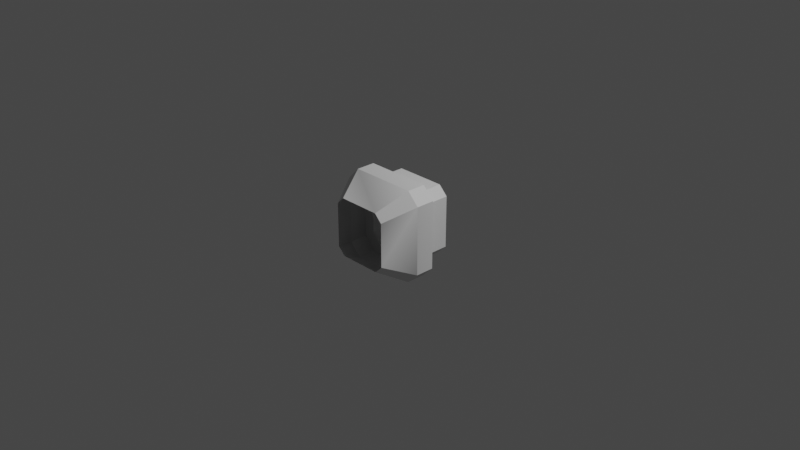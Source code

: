 # Source: sspx-cupola-125-1-iva.blend  (saved by Blender 3.1.7; exported with 4.5.12 LTS)
import bpy
from mathutils import Matrix  # noqa: F401  (used for matrix-valued properties, if any)

bpy.ops.wm.read_factory_settings(use_empty=True)
scene = bpy.context.scene
scene.name = 'Scene'

# ---- collections
col_collection = bpy.data.collections.new('Collection'); scene.collection.children.link(col_collection)

# ---- world
world_world = bpy.data.worlds.new('World'); scene.world = world_world
world_world.use_nodes = True; world_world.node_tree.nodes.clear()
_N = world_world.node_tree.nodes; _L = world_world.node_tree.links
n0 = _N.new('ShaderNodeOutputWorld'); n0.name = 'World Output'; n0.location = (300, 300)
n1 = _N.new('ShaderNodeBackground'); n1.name = 'Background'; n1.location = (10, 300)
n1.inputs[0].default_value = (0.05088, 0.05088, 0.05088, 1.0)
_L.new(n1.outputs[0], n0.inputs[0])
n0.is_active_output = True
world_world.color = (0.05088, 0.05088, 0.05088)
world_world.use_sun_shadow = False
world_world.sun_shadow_jitter_overblur = 0.0

# ---- cameras
cam_camera = bpy.data.cameras.new('Camera')
cam_camera.clip_end = 100.0
cam_camera.ortho_scale = 7.314

# ---- lights
light_light = bpy.data.lights.new('Light', 'POINT')
light_light.transmission_factor = 0.0
light_light.energy = 1000.0
light_light.shadow_soft_size = 0.1
light_light.shadow_maximum_resolution = 0.006
light_light.use_absolute_resolution = True

# ---- meshes
me_interior_1_001 = bpy.data.meshes.new('Interior 1.001')
me_interior_1_001.from_pydata([(0.3652, -0.01564, 0.5014), (-0.3652, -0.2225, 0.5014), (0.3652, -0.2225, 0.5014), (-0.3652, -0.01564, 0.5014), (-0.4948, -0.01564, 0.3718), (-0.4948, -0.2225, -0.3718), (-0.4948, -0.2225, 0.3718), (-0.4948, -0.01564, -0.3718), (-0.3652, -0.01564, -0.5014), (0.3652, -0.2225, -0.5014), (-0.3652, -0.2225, -0.5014), (0.3652, -0.01564, -0.5014), (0.4948, -0.01564, 0.3718), (0.4948, -0.2225, -0.3718), (0.4948, -0.01564, -0.3718), (0.4948, -0.2225, 0.3718), (-0.4948, -0.01564, 0.3718), (-0.3652, -0.2225, 0.5014), (-0.3652, -0.01564, 0.5014), (-0.4948, -0.2225, 0.3718), (0.3652, -0.2225, 0.5014), (0.4948, -0.01564, 0.3718), (0.3652, -0.01564, 0.5014), (0.4948, -0.2225, 0.3718), (-0.3652, -0.01564, -0.5014), (-0.4948, -0.2225, -0.3718), (-0.4948, -0.01564, -0.3718), (-0.3652, -0.2225, -0.5014), (0.3652, -0.01564, -0.5014), (0.4948, -0.2225, -0.3718), (0.3652, -0.2225, -0.5014), (0.4948, -0.01564, -0.3718), (0.4948, -0.01564, -0.3718), (0.3751, -0.01564, 0.2818), (0.4948, -0.01564, 0.3718), (0.3751, -0.01564, -0.2818), (0.2769, -0.01564, 0.3801), (0.3652, -0.01564, 0.5014), (-0.2769, -0.01564, 0.3801), (-0.3652, -0.01564, 0.5014), (-0.3751, -0.01564, 0.2818), (-0.4948, -0.01564, 0.3718), (-0.3751, -0.01564, -0.2818), (-0.4948, -0.01564, -0.3718), (-0.2769, -0.01564, -0.3801), (-0.3652, -0.01564, -0.5014), (0.2769, -0.01564, -0.3801), (0.3652, -0.01564, -0.5014), (0.3751, -0.01564, -0.2818), (0.3751, 0.2948, 0.2818), (0.3751, -0.01564, 0.2818), (0.3751, 0.2948, -0.2818), (-0.2769, -0.01564, 0.3801), (-0.3751, 0.2948, 0.2818), (-0.3751, -0.01564, 0.2818), (-0.2769, 0.2948, 0.3801), (0.3751, -0.01564, 0.2818), (0.2769, 0.2948, 0.3801), (0.2769, -0.01564, 0.3801), (0.3751, 0.2948, 0.2818), (-0.3751, -0.01564, -0.2818), (-0.2769, 0.2948, -0.3801), (-0.2769, -0.01564, -0.3801), (-0.3751, 0.2948, -0.2818), (0.2769, -0.01564, 0.3801), (-0.2769, 0.2948, 0.3801), (-0.2769, -0.01564, 0.3801), (0.2769, 0.2948, 0.3801), (-0.3751, -0.01564, 0.2818), (-0.3751, 0.2948, -0.2818), (-0.3751, -0.01564, -0.2818), (-0.3751, 0.2948, 0.2818), (-0.2769, -0.01564, -0.3801), (0.2769, 0.2948, -0.3801), (0.2769, -0.01564, -0.3801), (-0.2769, 0.2948, -0.3801), (0.2769, -0.01564, -0.3801), (0.3751, 0.2948, -0.2818), (0.3751, -0.01564, -0.2818), (0.2769, 0.2948, -0.3801), (0.3751, 0.2948, -0.2818), (0.2236, 0.2948, 0.168), (0.3751, 0.2948, 0.2818), (0.2236, 0.2948, -0.168), (0.1651, 0.2948, 0.2266), (0.2769, 0.2948, 0.3801), (-0.1651, 0.2948, 0.2266), (-0.2769, 0.2948, 0.3801), (-0.2236, 0.2948, 0.168), (-0.3751, 0.2948, 0.2818), (-0.2236, 0.2948, -0.168), (-0.3751, 0.2948, -0.2818), (-0.1651, 0.2948, -0.2266), (-0.2769, 0.2948, -0.3801), (0.1651, 0.2948, -0.2266), (0.2769, 0.2948, -0.3801), (-0.2343, -0.5376, 0.3216), (0.2343, -0.5376, 0.3216), (-0.3174, -0.5376, -0.2385), (-0.3174, -0.5376, 0.2385), (0.2343, -0.5376, -0.3216), (-0.2343, -0.5376, -0.3216), (0.3174, -0.5376, -0.2385), (0.3174, -0.5376, 0.2385), (-0.2343, -0.5376, 0.3216), (-0.3174, -0.5376, 0.2385), (0.2343, -0.5376, 0.3216), (0.3174, -0.5376, 0.2385), (-0.3174, -0.5376, -0.2385), (-0.2343, -0.5376, -0.3216), (0.3174, -0.5376, -0.2385), (0.2343, -0.5376, -0.3216)], [], [(0, 2, 1), (3, 0, 1), (6, 5, 4), (7, 4, 5), (10, 9, 8), (11, 8, 9), (14, 13, 12), (15, 12, 13), (18, 17, 16), (19, 16, 17), (22, 21, 20), (23, 20, 21), (26, 25, 24), (27, 24, 25), (30, 29, 28), (31, 28, 29), (34, 33, 32), (35, 32, 33), (33, 34, 36), (37, 36, 34), (36, 37, 38), (39, 38, 37), (38, 39, 40), (41, 40, 39), (40, 41, 42), (43, 42, 41), (42, 43, 44), (45, 44, 43), (44, 45, 46), (47, 46, 45), (32, 35, 47), (46, 47, 35), (50, 49, 48), (51, 48, 49), (54, 53, 52), (55, 52, 53), (58, 57, 56), (59, 56, 57), (62, 61, 60), (63, 60, 61), (66, 65, 64), (67, 64, 65), (70, 69, 68), (71, 68, 69), (74, 73, 72), (75, 72, 73), (78, 77, 76), (79, 76, 77), (82, 81, 80), (83, 80, 81), (81, 82, 84), (85, 84, 82), (84, 85, 86), (87, 86, 85), (86, 87, 88), (89, 88, 87), (88, 89, 90), (91, 90, 89), (90, 91, 92), (93, 92, 91), (92, 93, 94), (95, 94, 93), (80, 83, 95), (94, 95, 83), (15, 13, 102, 103), (29, 30, 111, 110), (20, 23, 107, 106), (9, 10, 101, 100), (5, 6, 99, 98), (1, 2, 97, 96), (27, 25, 108, 109), (19, 17, 104, 105)])
_uv = me_interior_1_001.uv_layers.new(name='UVMap')
_uv.uv.foreach_set('vector', [0.4326, 0.8009, 0.3859, 0.7998, 0.385, 0.9972, 0.4315, 0.9972, 0.4326, 0.8009, 0.385, 0.9972, 0.3854, 0.7996, 0.385, 0.9977, 0.4326, 0.8011, 0.4315, 0.9971, 0.4326, 0.8011, 0.385, 0.9977, 0.3859, 0.7999, 0.385, 0.9974, 0.4326, 0.8007, 0.4315, 0.9971, 0.4326, 0.8007, 0.385, 0.9974, 0.4326, 0.8013, 0.3854, 0.7996, 0.4315, 0.9971, 0.385, 0.9975, 0.4315, 0.9971, 0.3854, 0.7996, 0.4325, 0.7577, 0.3859, 0.7577, 0.4326, 0.8011, 0.3854, 0.7996, 0.4326, 0.8011, 0.3859, 0.7577, 0.4326, 0.8009, 0.4325, 0.7577, 0.3859, 0.7998, 0.3859, 0.7578, 0.3859, 0.7998, 0.4325, 0.7577, 0.4325, 0.7577, 0.3859, 0.7578, 0.4326, 0.8007, 0.3859, 0.7999, 0.4326, 0.8007, 0.3859, 0.7578, 0.3859, 0.7576, 0.3854, 0.7996, 0.4325, 0.7577, 0.4326, 0.8013, 0.4325, 0.7577, 0.3854, 0.7996, 0.6864, 0.7977, 0.6686, 0.8214, 0.5392, 0.7977, 0.557, 0.8214, 0.5392, 0.7977, 0.6686, 0.8214, 0.6686, 0.8214, 0.6864, 0.7977, 0.688, 0.8409, 0.7121, 0.8234, 0.688, 0.8409, 0.6864, 0.7977, 0.688, 0.8409, 0.7121, 0.8234, 0.688, 0.9505, 0.7121, 0.968, 0.688, 0.9505, 0.7121, 0.8234, 0.688, 0.9505, 0.7121, 0.968, 0.6686, 0.9699, 0.6864, 0.9936, 0.6686, 0.9699, 0.7121, 0.968, 0.6686, 0.9699, 0.6864, 0.9936, 0.557, 0.9699, 0.5392, 0.9936, 0.557, 0.9699, 0.6864, 0.9936, 0.557, 0.9699, 0.5392, 0.9936, 0.5376, 0.9505, 0.5136, 0.968, 0.5376, 0.9505, 0.5392, 0.9936, 0.5376, 0.9505, 0.5136, 0.968, 0.5376, 0.8409, 0.5136, 0.8264, 0.5376, 0.8409, 0.5136, 0.968, 0.5392, 0.7977, 0.557, 0.8214, 0.5136, 0.8264, 0.5376, 0.8409, 0.5136, 0.8264, 0.557, 0.8214, 0.4381, 0.968, 0.5135, 0.968, 0.4381, 0.8266, 0.5135, 0.8266, 0.4381, 0.8266, 0.5135, 0.968, 0.4381, 0.8264, 0.5135, 0.8264, 0.4381, 0.7937, 0.5135, 0.7937, 0.4381, 0.7937, 0.5135, 0.8264, 0.4381, 0.8262, 0.5135, 0.8262, 0.4381, 0.7936, 0.5135, 0.7936, 0.4381, 0.7936, 0.5135, 0.8262, 0.4381, 0.8261, 0.5135, 0.8261, 0.4381, 0.7935, 0.5135, 0.7935, 0.4381, 0.7935, 0.5135, 0.8261, 0.4381, 0.9679, 0.5135, 0.9679, 0.4381, 0.8262, 0.5135, 0.8262, 0.4381, 0.8262, 0.5135, 0.9679, 0.4381, 0.968, 0.5135, 0.968, 0.4381, 0.8264, 0.5135, 0.8264, 0.4381, 0.8264, 0.5135, 0.968, 0.4381, 0.968, 0.5135, 0.968, 0.4381, 0.8261, 0.5135, 0.8261, 0.4381, 0.8261, 0.5135, 0.968, 0.4381, 0.8266, 0.5135, 0.8266, 0.4381, 0.7938, 0.5135, 0.7938, 0.4381, 0.7938, 0.5135, 0.8266, 0.6657, 0.8294, 0.6468, 0.8562, 0.5673, 0.8294, 0.5874, 0.8562, 0.5673, 0.8294, 0.6468, 0.8562, 0.6468, 0.8562, 0.6657, 0.8294, 0.6571, 0.8665, 0.6834, 0.8474, 0.6571, 0.8665, 0.6657, 0.8294, 0.6571, 0.8665, 0.6834, 0.8474, 0.6571, 0.9249, 0.6834, 0.9442, 0.6571, 0.9249, 0.6834, 0.8474, 0.6571, 0.9249, 0.6834, 0.9442, 0.6468, 0.9352, 0.6667, 0.9618, 0.6468, 0.9352, 0.6834, 0.9442, 0.6468, 0.9352, 0.6667, 0.9618, 0.5874, 0.9352, 0.5674, 0.9614, 0.5874, 0.9352, 0.6667, 0.9618, 0.5874, 0.9352, 0.5674, 0.9614, 0.577, 0.9249, 0.5503, 0.9436, 0.577, 0.9249, 0.5674, 0.9614, 0.577, 0.9249, 0.5503, 0.9436, 0.577, 0.8665, 0.5502, 0.8468, 0.577, 0.8665, 0.5503, 0.9436, 0.5673, 0.8294, 0.5874, 0.8562, 0.5502, 0.8468, 0.577, 0.8665, 0.5502, 0.8468, 0.5874, 0.8562, 0.385, 0.9975, 0.3854, 0.7996, 0.3854, 0.7996, 0.385, 0.9975, 0.3854, 0.7996, 0.3859, 0.7576, 0.3859, 0.7576, 0.3854, 0.7996, 0.3859, 0.7998, 0.3859, 0.7578, 0.3859, 0.7578, 0.3859, 0.7998, 0.385, 0.9974, 0.3859, 0.7999, 0.3859, 0.7999, 0.385, 0.9974, 0.385, 0.9977, 0.3854, 0.7996, 0.3854, 0.7996, 0.385, 0.9977, 0.385, 0.9972, 0.3859, 0.7998, 0.3859, 0.7998, 0.385, 0.9972, 0.3859, 0.7999, 0.3859, 0.7578, 0.3859, 0.7578, 0.3859, 0.7999, 0.3854, 0.7996, 0.3859, 0.7577, 0.3859, 0.7577, 0.3854, 0.7996])
me_interior_1_001.use_remesh_fix_poles = True
me_interior_1_001.use_remesh_preserve_attributes = False
me_interior_1_001.update()
me_interior_1_001.normals_split_custom_set([tuple(v) for v in zip(*[iter([0.0, -2.882e-07, -1.0, 9.553e-09, 0.2185, -0.9758, -7.235e-06, 0.2185, -0.9758, 0.0, -2.882e-07, -1.0, 0.0, -2.882e-07, -1.0, 0.0, 0.2185, -0.9758, 0.9765, 0.2156, -3.399e-08, 0.9765, 0.2156, -1.171e-05, 1.0, 0.0, 0.0, 1.0, 0.0, 0.0, 1.0, 0.0, 0.0, 0.9765, 0.2156, -6.211e-08, -9.553e-09, 0.2185, 0.9758, 7.227e-06, 0.2185, 0.9758, 0.0, 2.882e-07, 1.0, 0.0, 2.882e-07, 1.0, 0.0, 2.882e-07, 1.0, 0.0, 0.2185, 0.9758, -1.0, 0.0, 0.0, -0.9765, 0.2156, 5.629e-06, -1.0, 0.0, 0.0, -0.9765, 0.2156, -6.211e-08, -1.0, 0.0, 0.0, -0.9765, 0.2156, -2.019e-06, 0.7071, -1.965e-07, -0.7071, 0.7071, -1.965e-07, -0.7071, 0.7071, -1.965e-07, -0.7071, 0.7071, -1.965e-07, -0.7071, 0.7071, -1.965e-07, -0.7071, 0.7071, -1.965e-07, -0.7071, -0.7071, -1.965e-07, -0.7071, -0.7071, -1.965e-07, -0.7071, -0.7071, -1.965e-07, -0.7071, -0.7071, -1.965e-07, -0.7071, -0.7071, -1.965e-07, -0.7071, -0.7071, -1.965e-07, -0.7071, 0.7071, 1.965e-07, 0.7071, 0.7071, 1.965e-07, 0.7071, 0.7071, 1.965e-07, 0.7071, 0.7071, 1.965e-07, 0.7071, 0.7071, 1.965e-07, 0.7071, 0.7071, 1.965e-07, 0.7071, -0.7071, 1.965e-07, 0.7071, -0.7071, 1.965e-07, 0.7071, -0.7071, 1.965e-07, 0.7071, -0.7071, 1.965e-07, 0.7071, -0.7071, 1.965e-07, 0.7071, -0.7071, 1.965e-07, 0.7071, 6.264e-08, -1.0, 3.294e-07, 6.264e-08, -1.0, 3.294e-07, 6.264e-08, -1.0, 3.294e-07, 6.165e-08, -1.0, 3.311e-07, 6.165e-08, -1.0, 3.311e-07, 6.165e-08, -1.0, 3.311e-07, 4.744e-08, -1.0, 3.617e-07, 4.744e-08, -1.0, 3.617e-07, 4.744e-08, -1.0, 3.617e-07, 4.794e-08, -1.0, 3.598e-07, 4.794e-08, -1.0, 3.598e-07, 4.794e-08, -1.0, 3.598e-07, 0.0, -1.0, 3.881e-07, 0.0, -1.0, 3.881e-07, 0.0, -1.0, 3.881e-07, 0.0, -1.0, 3.993e-07, 0.0, -1.0, 3.993e-07, 0.0, -1.0, 3.993e-07, -5.536e-08, -1.0, 3.645e-07, -5.536e-08, -1.0, 3.645e-07, -5.536e-08, -1.0, 3.645e-07, -4.194e-08, -1.0, 3.662e-07, -4.194e-08, -1.0, 3.662e-07, -4.194e-08, -1.0, 3.662e-07, -6.278e-08, -1.0, 3.277e-07, -6.278e-08, -1.0, 3.277e-07, -6.278e-08, -1.0, 3.277e-07, -6.179e-08, -1.0, 3.32e-07, -6.179e-08, -1.0, 3.32e-07, -6.179e-08, -1.0, 3.32e-07, -2.361e-08, -1.0, 2.712e-07, -2.361e-08, -1.0, 2.712e-07, -2.361e-08, -1.0, 2.712e-07, -2.31e-08, -1.0, 2.913e-07, -2.31e-08, -1.0, 2.913e-07, -2.31e-08, -1.0, 2.913e-07, 0.0, -1.0, 2.772e-07, 0.0, -1.0, 2.772e-07, 0.0, -1.0, 2.772e-07, 0.0, -1.0, 2.522e-07, 0.0, -1.0, 2.522e-07, 0.0, -1.0, 2.522e-07, 2.911e-08, -1.0, 2.87e-07, 2.911e-08, -1.0, 2.87e-07, 2.911e-08, -1.0, 2.87e-07, 1.569e-08, -1.0, 2.882e-07, 1.569e-08, -1.0, 2.882e-07, 1.569e-08, -1.0, 2.882e-07, -1.0, 0.0, 0.0, -1.0, 0.0, 0.0, -1.0, 0.0, 0.0, -1.0, -1.703e-07, 0.0, -1.0, -1.703e-07, 0.0, -1.0, -1.703e-07, 0.0, 0.7071, -3.456e-07, -0.7071, 0.7071, -3.456e-07, -0.7071, 0.7071, -3.456e-07, -0.7071, 0.7071, -1.728e-07, -0.7071, 0.7071, -1.728e-07, -0.7071, 0.7071, -1.728e-07, -0.7071, -0.7071, -1.728e-07, -0.7071, -0.7071, -1.728e-07, -0.7071, -0.7071, -1.728e-07, -0.7071, -0.7071, -3.456e-07, -0.7071, -0.7071, -3.456e-07, -0.7071, -0.7071, -3.456e-07, -0.7071, 0.7071, 1.728e-07, 0.7071, 0.7071, 1.728e-07, 0.7071, 0.7071, 1.728e-07, 0.7071, 0.7071, 3.456e-07, 0.7071, 0.7071, 3.456e-07, 0.7071, 0.7071, 3.456e-07, 0.7071, 0.0, -3.84e-07, -1.0, 0.0, -3.84e-07, -1.0, 0.0, -3.84e-07, -1.0, 0.0, -3.84e-07, -1.0, 0.0, -3.84e-07, -1.0, 0.0, -3.84e-07, -1.0, 1.0, -1.703e-07, 0.0, 1.0, -1.703e-07, 0.0, 1.0, -1.703e-07, 0.0, 1.0, 0.0, 0.0, 1.0, 0.0, 0.0, 1.0, 0.0, 0.0, 0.0, 3.84e-07, 1.0, 0.0, 3.84e-07, 1.0, 0.0, 3.84e-07, 1.0, 0.0, 3.84e-07, 1.0, 0.0, 3.84e-07, 1.0, 0.0, 3.84e-07, 1.0, -0.7071, 3.456e-07, 0.7071, -0.7071, 3.456e-07, 0.7071, -0.7071, 3.456e-07, 0.7071, -0.7071, 1.728e-07, 0.7071, -0.7071, 1.728e-07, 0.7071, -0.7071, 1.728e-07, 0.7071, -6.319e-07, -1.0, 3.491e-07, -6.319e-07, -1.0, 3.491e-07, -6.319e-07, -1.0, 3.491e-07, -5.206e-07, -1.0, 2.928e-07, -5.206e-07, -1.0, 2.928e-07, -5.206e-07, -1.0, 2.928e-07, -2.247e-07, -1.0, 0.0, -2.247e-07, -1.0, 0.0, -2.247e-07, -1.0, 0.0, -3.511e-07, -1.0, 2.86e-07, -3.511e-07, -1.0, 2.86e-07, -3.511e-07, -1.0, 2.86e-07, 0.0, -1.0, 5.882e-07, 0.0, -1.0, 5.882e-07, 0.0, -1.0, 5.882e-07, 0.0, -1.0, -3.507e-07, 0.0, -1.0, -3.507e-07, 0.0, -1.0, -3.507e-07, 0.0, -1.0, 2.398e-07, 0.0, -1.0, 2.398e-07, 0.0, -1.0, 2.398e-07, 4.851e-07, -1.0, 1.43e-07, 4.851e-07, -1.0, 1.43e-07, 4.851e-07, -1.0, 1.43e-07, 6.601e-07, -1.0, 2.928e-07, 6.601e-07, -1.0, 2.928e-07, 6.601e-07, -1.0, 2.928e-07, 5.488e-07, -1.0, 3.491e-07, 5.488e-07, -1.0, 3.491e-07, 5.488e-07, -1.0, 3.491e-07, 4.494e-07, -1.0, 4.796e-07, 4.494e-07, -1.0, 4.796e-07, 4.494e-07, -1.0, 4.796e-07, 4.494e-07, -1.0, 5.719e-07, 4.494e-07, -1.0, 5.719e-07, 4.494e-07, -1.0, 5.719e-07, 0.0, -1.0, 0.0, 0.0, -1.0, 0.0, 0.0, -1.0, 0.0, 0.0, -1.0, 1.052e-06, 0.0, -1.0, 1.052e-06, 0.0, -1.0, 1.052e-06, -4.494e-07, -1.0, 4.289e-07, -4.494e-07, -1.0, 4.289e-07, -4.494e-07, -1.0, 4.289e-07, -4.494e-07, -1.0, 4.796e-07, -4.494e-07, -1.0, 4.796e-07, -4.494e-07, -1.0, 4.796e-07, -0.8509, 0.4791, -0.2156, -0.7569, 0.6461, 0.09874, -0.8221, 0.5302, -0.2074, -0.7516, 0.6553, 0.07457, -0.58, 0.572, 0.58, -0.58, 0.572, 0.58, -0.58, 0.572, 0.58, -0.58, 0.572, 0.58, -0.58, 0.572, -0.58, -0.58, 0.572, -0.58, -0.58, 0.572, -0.58, -0.58, 0.572, -0.58, -0.101, 0.652, 0.7515, 0.2185, 0.4836, 0.8476, -0.07422, 0.6622, 0.7457, 0.2098, 0.5367, 0.8173, 0.7569, 0.6461, 0.09873, 0.8509, 0.4791, -0.2156, 0.7516, 0.6553, 0.07458, 0.8221, 0.5302, -0.2074, 0.101, 0.652, -0.7515, -0.2185, 0.4836, -0.8476, 0.07422, 0.6622, -0.7457, -0.2098, 0.5367, -0.8173, 0.58, 0.572, 0.58, 0.58, 0.572, 0.58, 0.58, 0.572, 0.58, 0.58, 0.572, 0.58, 0.58, 0.572, -0.58, 0.58, 0.572, -0.58, 0.58, 0.572, -0.58, 0.58, 0.572, -0.58])] * 3)])

# ---- objects
ob_light = bpy.data.objects.new('Light', light_light)
ob_camera = bpy.data.objects.new('Camera', cam_camera)
ob_shellcollider = bpy.data.objects.new('shellCollider', me_interior_1_001)
ob_empty = bpy.data.objects.new('Empty', None)

# ---- transforms, parenting, visibility, modifiers, constraints
ob_light.location = (4.076, 1.005, 5.904)
ob_light.rotation_euler = (0.6503, 0.05522, 1.866)
ob_light.lock_rotations_4d = False
ob_light.empty_display_type = 'ARROWS'
ob_light.color = (0.0, 0.0, 0.0, 0.0)
ob_light.lineart.crease_threshold = 0.0
ob_camera.location = (7.359, -6.926, 4.958)
ob_camera.rotation_euler = (1.109, 0.0, 0.8149)
ob_camera.lock_rotations_4d = False
ob_camera.empty_display_type = 'ARROWS'
ob_camera.color = (0.0, 0.0, 0.0, 0.0)
ob_camera.display_type = 'WIRE'
ob_camera.lineart.crease_threshold = 0.0
ob_shellcollider.parent = ob_empty
ob_shellcollider.location = (0.0, 0.0, 0.0)
ob_shellcollider.rotation_mode = 'QUATERNION'
ob_shellcollider.rotation_quaternion = (1.0, 0.0, 0.0, 0.0)
ob_empty.location = (0.0, 0.0, 0.0)

# ---- collection membership
col_collection.objects.link(ob_light)
col_collection.objects.link(ob_camera)
col_collection.objects.link(ob_shellcollider)
col_collection.objects.link(ob_empty)

# ---- scene / render settings (as saved in the file)
scene.camera = ob_camera
scene.frame_start = 1; scene.frame_end = 250; scene.frame_set(1)
scene.render.engine = 'BLENDER_EEVEE_NEXT'
scene.cycles.sampling_pattern = 'TABULATED_SOBOL'
scene.cycles.use_light_tree = False
scene.view_settings.view_transform = 'Filmic'
bpy.context.view_layer.update()
